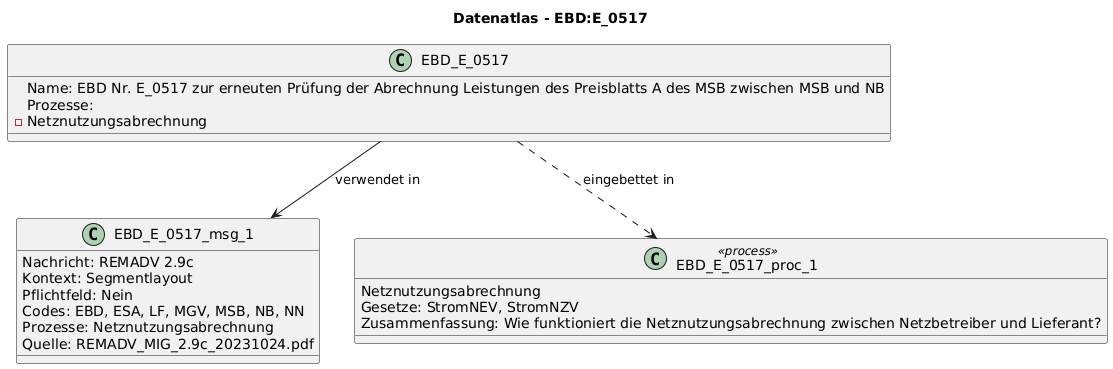

The diagram above was rendered by PlantUML. Its source (embedded in the PNG):
@startuml
title Datenatlas - EBD:E_0517
class EBD_E_0517 {
  Name: EBD Nr. E_0517 zur erneuten Prüfung der Abrechnung Leistungen des Preisblatts A des MSB zwischen MSB und NB
  Prozesse:
    - Netznutzungsabrechnung
}
class EBD_E_0517_msg_1 {
  Nachricht: REMADV 2.9c
  Kontext: Segmentlayout
  Pflichtfeld: Nein
  Codes: EBD, ESA, LF, MGV, MSB, NB, NN
  Prozesse: Netznutzungsabrechnung
  Quelle: REMADV_MIG_2.9c_20231024.pdf
}
EBD_E_0517 --> EBD_E_0517_msg_1 : verwendet in
class EBD_E_0517_proc_1 <<process>> {
  Netznutzungsabrechnung
  Gesetze: StromNEV, StromNZV
  Zusammenfassung: Wie funktioniert die Netznutzungsabrechnung zwischen Netzbetreiber und Lieferant?
}
EBD_E_0517 ..> EBD_E_0517_proc_1 : eingebettet in
@enduml